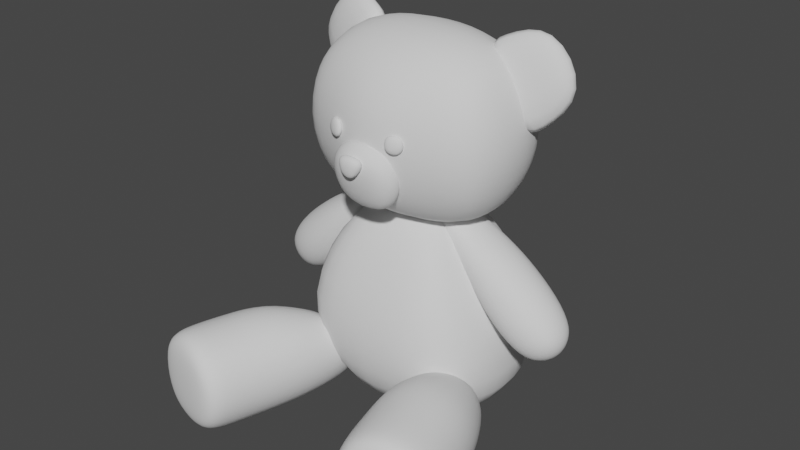 # Source: oso.blend  (saved by Blender 2.83.20; exported with 4.5.12 LTS)
import bpy
from mathutils import Matrix  # noqa: F401  (used for matrix-valued properties, if any)

bpy.ops.wm.read_factory_settings(use_empty=True)
scene = bpy.context.scene
scene.name = 'Scene'

# ---- collections
col_collection = bpy.data.collections.new('Collection'); scene.collection.children.link(col_collection)

# ---- world
world_world = bpy.data.worlds.new('World'); scene.world = world_world
world_world.use_nodes = True; world_world.node_tree.nodes.clear()
_N = world_world.node_tree.nodes; _L = world_world.node_tree.links
n0 = _N.new('ShaderNodeOutputWorld'); n0.name = 'World Output'; n0.location = (300, 300)
n1 = _N.new('ShaderNodeBackground'); n1.name = 'Background'; n1.location = (10, 300)
n1.inputs[0].default_value = (0.05088, 0.05088, 0.05088, 1.0)
_L.new(n1.outputs[0], n0.inputs[0])
n0.is_active_output = True
world_world.color = (0.05088, 0.05088, 0.05088)
world_world.use_sun_shadow = False
world_world.sun_shadow_jitter_overblur = 0.0

# ---- meshes
me_cube = bpy.data.meshes.new('Cube')
me_cube.from_pydata([(0.8879, -0.1597, -0.925), (0.4941, -0.434, 0.925), (0.8879, 0.7333, -0.925), (0.4941, 0.4626, 0.925), (0.8879, 0.7333, 1.342e-08), (1.046, 0.001394, -0.925), (0.4941, 0.001394, 0.925), (0.8879, -0.9236, 1.342e-08), (0.9652, 0.001394, 1.342e-08), (-0.8879, -0.1597, -0.925), (-0.4941, -0.434, 0.925), (-0.8879, 0.7333, -0.925), (-0.4941, 0.4626, 0.925), (-1.032e-09, 0.7333, -0.925), (-1.032e-09, 0.4626, 0.925), (-0.8879, 0.7333, 1.342e-08), (-1.046, 0.001394, -0.925), (-0.4941, 0.001394, 0.925), (-0.8879, -0.9236, 1.342e-08), (-1.032e-09, -0.9236, -0.925), (-1.032e-09, -0.434, 0.925), (-1.032e-09, 0.001394, 0.925), (-1.032e-09, 0.001394, -0.925), (-1.032e-09, -0.9236, 1.342e-08), (-0.9652, 0.001394, 1.342e-08), (-1.032e-09, 0.908, 1.342e-08)], [], [(25, 14, 3, 4), (8, 6, 1, 7), (22, 5, 0, 19), (6, 21, 20, 1), (3, 14, 21, 6), (13, 2, 5, 22), (0, 7, 23, 19), (7, 1, 20, 23), (5, 8, 7, 0), (2, 4, 8, 5), (4, 3, 6, 8), (13, 25, 4, 2), (25, 15, 12, 14), (24, 18, 10, 17), (22, 19, 9, 16), (17, 10, 20, 21), (12, 17, 21, 14), (13, 22, 16, 11), (9, 19, 23, 18), (18, 23, 20, 10), (16, 9, 18, 24), (11, 16, 24, 15), (15, 24, 17, 12), (13, 11, 15, 25)])
me_cube.polygons.foreach_set('use_smooth', [True] * 24)
_uv = me_cube.uv_layers.new(name='UVMap')
_uv.uv.foreach_set('vector', [0.5, 0.375, 0.625, 0.375, 0.625, 0.5, 0.5, 0.5, 0.5, 0.625, 0.625, 0.625, 0.625, 0.75, 0.5, 0.75, 0.25, 0.625, 0.375, 0.625, 0.375, 0.75, 0.25, 0.75, 0.625, 0.625, 0.75, 0.625, 0.75, 0.75, 0.625, 0.75, 0.625, 0.5, 0.75, 0.5, 0.75, 0.625, 0.625, 0.625, 0.25, 0.5, 0.375, 0.5, 0.375, 0.625, 0.25, 0.625, 0.375, 0.75, 0.5, 0.75, 0.5, 0.875, 0.375, 0.875, 0.5, 0.75, 0.625, 0.75, 0.625, 0.875, 0.5, 0.875, 0.375, 0.625, 0.5, 0.625, 0.5, 0.75, 0.375, 0.75, 0.375, 0.5, 0.5, 0.5, 0.5, 0.625, 0.375, 0.625, 0.5, 0.5, 0.625, 0.5, 0.625, 0.625, 0.5, 0.625, 0.375, 0.375, 0.5, 0.375, 0.5, 0.5, 0.375, 0.5, 0.5, 0.375, 0.5, 0.5, 0.625, 0.5, 0.625, 0.375, 0.5, 0.625, 0.5, 0.75, 0.625, 0.75, 0.625, 0.625, 0.25, 0.625, 0.25, 0.75, 0.375, 0.75, 0.375, 0.625, 0.625, 0.625, 0.625, 0.75, 0.75, 0.75, 0.75, 0.625, 0.625, 0.5, 0.625, 0.625, 0.75, 0.625, 0.75, 0.5, 0.25, 0.5, 0.25, 0.625, 0.375, 0.625, 0.375, 0.5, 0.375, 0.75, 0.375, 0.875, 0.5, 0.875, 0.5, 0.75, 0.5, 0.75, 0.5, 0.875, 0.625, 0.875, 0.625, 0.75, 0.375, 0.625, 0.375, 0.75, 0.5, 0.75, 0.5, 0.625, 0.375, 0.5, 0.375, 0.625, 0.5, 0.625, 0.5, 0.5, 0.5, 0.5, 0.5, 0.625, 0.625, 0.625, 0.625, 0.5, 0.375, 0.375, 0.375, 0.5, 0.5, 0.5, 0.5, 0.375])
me_cube.use_remesh_fix_poles = True
me_cube.use_remesh_preserve_attributes = False
me_cube.use_mirror_vertex_groups = False
me_cube.update()
me_cube_002 = bpy.data.meshes.new('Cube.002')
me_cube_002.from_pydata([(-0.8105, -0.4109, -0.5), (-0.8105, -0.4109, 0.5), (-0.8105, 0.4109, -0.5), (-0.8105, 0.4109, 0.5), (0.8105, -0.4109, -0.5), (0.8105, -0.4109, 0.5), (0.8105, 0.4109, -0.5), (0.8105, 0.4109, 0.5), (3.68e-09, 0.6667, -0.6667), (3.68e-09, 0.6667, 0.6667), (-3.389e-09, -0.6667, -0.6667), (-3.389e-09, -0.6667, 0.6667), (-0.8697, -4.85e-10, -0.6096), (-0.9403, -0.5009, -1.863e-09), (-0.8697, -6.607e-09, 0.6096), (-0.9403, 0.5009, -2.794e-09), (-0.5061, 0.5243, -0.6381), (0.5061, 0.5243, 0.6381), (0.9403, 0.5009, -2.794e-09), (0.8697, -1.503e-08, -0.6096), (0.8697, -2.781e-09, 0.6096), (0.9403, -0.5009, -2.794e-09), (0.5061, -0.5243, -0.6381), (-0.5061, -0.5243, 0.6381), (0.5061, 0.5243, -0.6381), (-0.5061, 0.5243, 0.6381), (-0.5061, -0.5243, -0.6381), (0.5061, -0.5243, 0.6381), (1.453e-10, 0.0, 0.9167), (1.453e-10, 0.0, -0.9167), (-3.676e-09, -0.9167, 0.0), (3.967e-09, 0.9167, 0.0), (-1.075, -1.12e-08, 5.588e-09), (0.5535, 0.7215, 9.313e-10), (1.075, -1.196e-08, 5.588e-09), (-0.5535, -0.7215, 9.313e-10), (0.512, -8.903e-09, -0.8781), (-0.512, -9.668e-09, 0.8781), (0.512, 4.872e-09, 0.8781), (-0.512, 4.872e-09, -0.8781), (0.5535, -0.7215, 0.0), (-0.5535, 0.7215, 0.0)], [], [(0, 13, 32, 12), (13, 1, 14, 32), (32, 14, 3, 15), (12, 32, 15, 2), (8, 31, 33, 24), (31, 9, 17, 33), (33, 17, 7, 18), (24, 33, 18, 6), (6, 18, 34, 19), (18, 7, 20, 34), (34, 20, 5, 21), (19, 34, 21, 4), (10, 30, 35, 26), (30, 11, 23, 35), (35, 23, 1, 13), (26, 35, 13, 0), (8, 24, 36, 29), (24, 6, 19, 36), (36, 19, 4, 22), (29, 36, 22, 10), (9, 25, 37, 28), (25, 3, 14, 37), (37, 14, 1, 23), (28, 37, 23, 11), (7, 17, 38, 20), (17, 9, 28, 38), (38, 28, 11, 27), (20, 38, 27, 5), (2, 16, 39, 12), (16, 8, 29, 39), (39, 29, 10, 26), (12, 39, 26, 0), (4, 21, 40, 22), (21, 5, 27, 40), (40, 27, 11, 30), (22, 40, 30, 10), (2, 15, 41, 16), (15, 3, 25, 41), (41, 25, 9, 31), (16, 41, 31, 8)])
me_cube_002.polygons.foreach_set('use_smooth', [True] * 40)
_uv = me_cube_002.uv_layers.new(name='UVMap')
_uv.uv.foreach_set('vector', [0.375, 0.0, 0.5, 0.0, 0.5, 0.1224, 0.375, 0.1224, 0.5, 0.0, 0.625, 0.0, 0.625, 0.1224, 0.5, 0.1224, 0.5, 0.1224, 0.625, 0.1224, 0.625, 0.2292, 0.5, 0.2292, 0.375, 0.1224, 0.5, 0.1224, 0.5, 0.2292, 0.375, 0.2292, 0.375, 0.375, 0.5, 0.375, 0.5, 0.4384, 0.3724, 0.4349, 0.5, 0.375, 0.625, 0.375, 0.6276, 0.4349, 0.5, 0.4384, 0.5, 0.4384, 0.6276, 0.4349, 0.6458, 0.4792, 0.5, 0.5139, 0.3724, 0.4349, 0.5, 0.4384, 0.5, 0.5139, 0.3542, 0.4792, 0.3542, 0.4792, 0.5, 0.5139, 0.5, 0.625, 0.3889, 0.625, 0.5, 0.5139, 0.6458, 0.4792, 0.6111, 0.625, 0.5, 0.625, 0.5, 0.625, 0.6111, 0.625, 0.6458, 0.7708, 0.5, 0.7361, 0.3889, 0.625, 0.5, 0.625, 0.5, 0.7361, 0.3542, 0.7708, 0.375, 0.875, 0.5, 0.875, 0.5, 0.9375, 0.375, 0.9375, 0.5, 0.875, 0.625, 0.875, 0.625, 0.9375, 0.5, 0.9375, 0.5, 0.9375, 0.625, 0.9375, 0.625, 1.0, 0.5, 1.0, 0.375, 0.9375, 0.5, 0.9375, 0.5, 1.0, 0.375, 1.0, 0.25, 0.5, 0.3099, 0.4974, 0.3134, 0.625, 0.25, 0.625, 0.3099, 0.4974, 0.3542, 0.4792, 0.3889, 0.625, 0.3134, 0.625, 0.3134, 0.625, 0.3889, 0.625, 0.3542, 0.7708, 0.3099, 0.7526, 0.25, 0.625, 0.3134, 0.625, 0.3099, 0.7526, 0.25, 0.75, 0.75, 0.5, 0.8125, 0.5, 0.8125, 0.625, 0.75, 0.625, 0.8125, 0.5, 0.875, 0.5, 0.875, 0.625, 0.8125, 0.625, 0.8125, 0.625, 0.875, 0.625, 0.875, 0.75, 0.8125, 0.75, 0.75, 0.625, 0.8125, 0.625, 0.8125, 0.75, 0.75, 0.75, 0.6458, 0.4792, 0.6901, 0.4974, 0.6866, 0.625, 0.6111, 0.625, 0.6901, 0.4974, 0.75, 0.5, 0.75, 0.625, 0.6866, 0.625, 0.6866, 0.625, 0.75, 0.625, 0.75, 0.75, 0.6901, 0.7526, 0.6111, 0.625, 0.6866, 0.625, 0.6901, 0.7526, 0.6458, 0.7708, 0.125, 0.5, 0.1875, 0.5, 0.1875, 0.625, 0.125, 0.625, 0.1875, 0.5, 0.25, 0.5, 0.25, 0.625, 0.1875, 0.625, 0.1875, 0.625, 0.25, 0.625, 0.25, 0.75, 0.1875, 0.75, 0.125, 0.625, 0.1875, 0.625, 0.1875, 0.75, 0.125, 0.75, 0.3542, 0.7708, 0.5, 0.7361, 0.5, 0.8116, 0.3724, 0.8151, 0.5, 0.7361, 0.6458, 0.7708, 0.6276, 0.8151, 0.5, 0.8116, 0.5, 0.8116, 0.6276, 0.8151, 0.625, 0.875, 0.5, 0.875, 0.3724, 0.8151, 0.5, 0.8116, 0.5, 0.875, 0.375, 0.875, 0.375, 0.2292, 0.5, 0.2292, 0.5, 0.3099, 0.375, 0.3099, 0.5, 0.2292, 0.625, 0.2292, 0.625, 0.3099, 0.5, 0.3099, 0.5, 0.3099, 0.625, 0.3099, 0.625, 0.375, 0.5, 0.375, 0.375, 0.3099, 0.5, 0.3099, 0.5, 0.375, 0.375, 0.375])
me_cube_002.use_remesh_fix_poles = True
me_cube_002.use_remesh_preserve_attributes = False
me_cube_002.use_mirror_vertex_groups = False
me_cube_002.update()
me_cube_003 = bpy.data.meshes.new('Cube.003')
me_cube_003.from_pydata([(-0.2217, -0.7658, 2.208), (-0.2217, -0.8863, 2.618), (-0.2217, -0.583, 2.287), (-0.2217, -0.6624, 2.698), (0.2217, -0.7658, 2.208), (0.2217, -0.8863, 2.618), (0.2217, -0.583, 2.287), (0.2217, -0.6624, 2.698), (-0.05423, -0.9458, 2.518), (-0.09027, -0.9507, 2.647), (-0.05423, -0.8864, 2.528), (-0.09027, -0.8661, 2.657), (0.05423, -0.9458, 2.518), (0.09027, -0.9507, 2.647), (0.05423, -0.8864, 2.528), (0.09027, -0.8661, 2.657), (-0.2703, -0.6612, 2.203), (-0.2703, -0.8461, 2.405), (-0.2703, -0.767, 2.703), (-0.2703, -0.5821, 2.501), (6.054e-09, -0.5497, 2.251), (-5.588e-09, -0.6967, 2.751), (0.2703, -0.5821, 2.501), (0.2703, -0.6612, 2.203), (0.2703, -0.767, 2.703), (0.2703, -0.8461, 2.405), (-2.328e-09, -0.7726, 2.155), (1.863e-09, -0.9196, 2.655), (-0.05871, -0.9156, 2.509), (-0.08808, -0.9547, 2.582), (-0.1174, -0.8963, 2.666), (-0.08808, -0.8572, 2.594), (1.281e-09, -0.8794, 2.515), (-4.657e-10, -0.8853, 2.672), (0.08808, -0.8572, 2.594), (0.05871, -0.9156, 2.509), (0.1174, -0.8963, 2.666), (0.08808, -0.9547, 2.582), (-1.281e-09, -0.9518, 2.503), (5.821e-10, -0.9577, 2.661), (-0.3722, -0.6935, 2.453), (2.328e-09, -0.5812, 2.519), (0.3722, -0.6935, 2.453), (-2.328e-09, -0.8881, 2.386), (4.657e-09, -0.6334, 2.109), (-6.054e-09, -0.8359, 2.797), (-0.1213, -0.8934, 2.588), (-4.657e-10, -0.8687, 2.596), (0.1213, -0.8934, 2.588), (4.657e-10, -0.9684, 2.58), (8.149e-10, -0.9145, 2.48), (-1.281e-09, -0.9226, 2.696)], [], [(0, 17, 40, 16), (17, 1, 18, 40), (40, 18, 3, 19), (16, 40, 19, 2), (2, 19, 41, 20), (19, 3, 21, 41), (41, 21, 7, 22), (20, 41, 22, 6), (6, 22, 42, 23), (22, 7, 24, 42), (42, 24, 5, 25), (23, 42, 25, 4), (4, 25, 43, 26), (25, 5, 27, 43), (43, 27, 1, 17), (26, 43, 17, 0), (2, 20, 44, 16), (20, 6, 23, 44), (44, 23, 4, 26), (16, 44, 26, 0), (7, 21, 45, 24), (21, 3, 18, 45), (45, 18, 1, 27), (24, 45, 27, 5), (8, 29, 46, 28), (29, 9, 30, 46), (46, 30, 11, 31), (28, 46, 31, 10), (10, 31, 47, 32), (31, 11, 33, 47), (47, 33, 15, 34), (32, 47, 34, 14), (14, 34, 48, 35), (34, 15, 36, 48), (48, 36, 13, 37), (35, 48, 37, 12), (12, 37, 49, 38), (37, 13, 39, 49), (49, 39, 9, 29), (38, 49, 29, 8), (10, 32, 50, 28), (32, 14, 35, 50), (50, 35, 12, 38), (28, 50, 38, 8), (15, 33, 51, 36), (33, 11, 30, 51), (51, 30, 9, 39), (36, 51, 39, 13)])
me_cube_003.polygons.foreach_set('use_smooth', [True] * 48)
_uv = me_cube_003.uv_layers.new(name='UVMap')
_uv.uv.foreach_set('vector', [0.375, 0.0, 0.5, 0.0, 0.5, 0.125, 0.375, 0.125, 0.5, 0.0, 0.625, 0.0, 0.625, 0.125, 0.5, 0.125, 0.5, 0.125, 0.625, 0.125, 0.625, 0.25, 0.5, 0.25, 0.375, 0.125, 0.5, 0.125, 0.5, 0.25, 0.375, 0.25, 0.375, 0.25, 0.5, 0.25, 0.5, 0.3733, 0.3698, 0.3698, 0.5, 0.25, 0.625, 0.25, 0.6302, 0.3698, 0.5, 0.3733, 0.5, 0.3733, 0.6302, 0.3698, 0.6667, 0.4583, 0.5, 0.4931, 0.3698, 0.3698, 0.5, 0.3733, 0.5, 0.4931, 0.3333, 0.4583, 0.3333, 0.4583, 0.5, 0.4931, 0.5, 0.625, 0.3681, 0.625, 0.5, 0.4931, 0.6667, 0.4583, 0.6319, 0.625, 0.5, 0.625, 0.5, 0.625, 0.6319, 0.625, 0.6667, 0.7917, 0.5, 0.7569, 0.3681, 0.625, 0.5, 0.625, 0.5, 0.7569, 0.3333, 0.7917, 0.3333, 0.7917, 0.5, 0.7569, 0.5, 0.8767, 0.3698, 0.8802, 0.5, 0.7569, 0.6667, 0.7917, 0.6302, 0.8802, 0.5, 0.8767, 0.5, 0.8767, 0.6302, 0.8802, 0.625, 1.0, 0.5, 1.0, 0.3698, 0.8802, 0.5, 0.8767, 0.5, 1.0, 0.375, 1.0, 0.125, 0.5, 0.2448, 0.4948, 0.2483, 0.625, 0.125, 0.625, 0.2448, 0.4948, 0.3333, 0.4583, 0.3681, 0.625, 0.2483, 0.625, 0.2483, 0.625, 0.3681, 0.625, 0.3333, 0.7917, 0.2448, 0.7552, 0.125, 0.625, 0.2483, 0.625, 0.2448, 0.7552, 0.125, 0.75, 0.6667, 0.4583, 0.7552, 0.4948, 0.7517, 0.625, 0.6319, 0.625, 0.7552, 0.4948, 0.875, 0.5, 0.875, 0.625, 0.7517, 0.625, 0.7517, 0.625, 0.875, 0.625, 0.875, 0.75, 0.7552, 0.7552, 0.6319, 0.625, 0.7517, 0.625, 0.7552, 0.7552, 0.6667, 0.7917, 0.375, 0.0, 0.5, 0.0, 0.5, 0.125, 0.375, 0.125, 0.5, 0.0, 0.625, 0.0, 0.625, 0.125, 0.5, 0.125, 0.5, 0.125, 0.625, 0.125, 0.625, 0.25, 0.5, 0.25, 0.375, 0.125, 0.5, 0.125, 0.5, 0.25, 0.375, 0.25, 0.375, 0.25, 0.5, 0.25, 0.5, 0.3733, 0.3698, 0.3698, 0.5, 0.25, 0.625, 0.25, 0.6302, 0.3698, 0.5, 0.3733, 0.5, 0.3733, 0.6302, 0.3698, 0.6667, 0.4583, 0.5, 0.4931, 0.3698, 0.3698, 0.5, 0.3733, 0.5, 0.4931, 0.3333, 0.4583, 0.3333, 0.4583, 0.5, 0.4931, 0.5, 0.625, 0.3681, 0.625, 0.5, 0.4931, 0.6667, 0.4583, 0.6319, 0.625, 0.5, 0.625, 0.5, 0.625, 0.6319, 0.625, 0.6667, 0.7917, 0.5, 0.7569, 0.3681, 0.625, 0.5, 0.625, 0.5, 0.7569, 0.3333, 0.7917, 0.3333, 0.7917, 0.5, 0.7569, 0.5, 0.8767, 0.3698, 0.8802, 0.5, 0.7569, 0.6667, 0.7917, 0.6302, 0.8802, 0.5, 0.8767, 0.5, 0.8767, 0.6302, 0.8802, 0.625, 1.0, 0.5, 1.0, 0.3698, 0.8802, 0.5, 0.8767, 0.5, 1.0, 0.375, 1.0, 0.125, 0.5, 0.2448, 0.4948, 0.2483, 0.625, 0.125, 0.625, 0.2448, 0.4948, 0.3333, 0.4583, 0.3681, 0.625, 0.2483, 0.625, 0.2483, 0.625, 0.3681, 0.625, 0.3333, 0.7917, 0.2448, 0.7552, 0.125, 0.625, 0.2483, 0.625, 0.2448, 0.7552, 0.125, 0.75, 0.6667, 0.4583, 0.7552, 0.4948, 0.7517, 0.625, 0.6319, 0.625, 0.7552, 0.4948, 0.875, 0.5, 0.875, 0.625, 0.7517, 0.625, 0.7517, 0.625, 0.875, 0.625, 0.875, 0.75, 0.7552, 0.7552, 0.6319, 0.625, 0.7517, 0.625, 0.7552, 0.7552, 0.6667, 0.7917])
me_cube_003.use_remesh_fix_poles = True
me_cube_003.use_remesh_preserve_attributes = False
me_cube_003.use_mirror_vertex_groups = False
me_cube_003.update()
me_cube_004 = bpy.data.meshes.new('Cube.004')
me_cube_004.from_pydata([(0.1968, -0.2108, -0.6028), (-0.2515, -0.1833, 0.1134), (0.1349, 0.03687, -0.6677), (-0.2998, 0.07138, 0.06652), (0.6719, -0.034, -0.1843), (0.2739, -0.0111, 0.3509), (0.6235, 0.2207, -0.2311), (0.2256, 0.2436, 0.3041), (0.2621, 0.07808, -0.6316), (-0.1916, 0.1064, 0.1455), (0.324, -0.1696, -0.5667), (-0.1432, -0.1482, 0.1923)], [], [(0, 1, 3, 2), (8, 9, 7, 6), (6, 7, 5, 4), (10, 11, 1, 0), (8, 6, 4, 10), (9, 3, 1, 11), (7, 9, 11, 5), (2, 8, 10, 0), (4, 5, 11, 10), (2, 3, 9, 8)])
me_cube_004.polygons.foreach_set('use_smooth', [True] * 10)
_uv = me_cube_004.uv_layers.new(name='UVMap')
_uv.uv.foreach_set('vector', [0.375, 0.0, 0.625, 0.0, 0.625, 0.25, 0.375, 0.25, 0.375, 0.3019, 0.625, 0.3019, 0.625, 0.5, 0.375, 0.5, 0.375, 0.5, 0.625, 0.5, 0.625, 0.75, 0.375, 0.75, 0.375, 0.9481, 0.625, 0.9481, 0.625, 1.0, 0.375, 1.0, 0.1769, 0.5, 0.375, 0.5, 0.375, 0.75, 0.1769, 0.75, 0.8231, 0.5, 0.875, 0.5, 0.875, 0.75, 0.8231, 0.75, 0.625, 0.5, 0.8231, 0.5, 0.8231, 0.75, 0.625, 0.75, 0.125, 0.5, 0.1769, 0.5, 0.1769, 0.75, 0.125, 0.75, 0.375, 0.75, 0.625, 0.75, 0.625, 0.9481, 0.375, 0.9481, 0.375, 0.25, 0.625, 0.25, 0.625, 0.3019, 0.375, 0.3019])
me_cube_004.use_remesh_fix_poles = True
me_cube_004.use_remesh_preserve_attributes = False
me_cube_004.use_mirror_vertex_groups = False
me_cube_004.update()
me_cube_005 = bpy.data.meshes.new('Cube.005')
me_cube_005.from_pydata([(1.262, -0.1619, 0.8094), (0.1397, -0.1619, 1.863), (1.262, 0.1619, 0.8094), (0.1397, 0.1619, 1.863), (1.473, -0.1619, 1.054), (0.4654, -0.1619, 1.861), (1.473, 0.1619, 1.054), (0.4654, 0.1619, 1.861), (0.7713, -0.2338, 1.193), (0.7713, 0.2338, 1.193), (1.058, 0.2338, 1.501), (1.058, -0.2338, 1.501), (0.8369, -1.926, 0.7484), (0.5059, -0.5127, 0.6011), (0.829, -1.931, 0.1958), (0.4649, -0.3573, 0.1557), (1.357, -1.807, 0.7392), (0.8811, -0.4221, 0.5974), (1.349, -1.812, 0.1866), (0.8401, -0.2667, 0.1521), (0.5208, -1.067, 0.8213), (0.496, -1.008, 0.08448), (1.171, -0.8511, 0.07375), (1.196, -0.9104, 0.8105), (0.6802, -1.717, 0.1004), (1.374, -1.557, 0.08806), (1.384, -1.551, 0.8248), (0.6906, -1.71, 0.8372), (1.273, -1.858e-07, 0.7531), (0.5724, -0.2066, 1.49), (0.09931, -1.169e-07, 1.886), (1.061, 0.2238, 0.9066), (1.402, 0.1974, 0.9025), (0.3201, 0.1974, 1.889), (1.351, 0.2238, 1.24), (1.531, -2.414e-07, 1.052), (0.4544, -1.674e-07, 1.898), (1.351, -0.2238, 1.24), (1.402, -0.1974, 0.9025), (0.3201, -0.1974, 1.889), (1.061, -0.2238, 0.9066), (0.5724, 0.2066, 1.49), (0.7956, 0.2066, 1.691), (0.7956, -0.2066, 1.691), (0.9146, -0.3215, 1.347), (1.112, -2.085e-07, 1.559), (0.9146, 0.3215, 1.347), (0.7175, -1.449e-07, 1.135), (0.7785, -1.952, 0.4733), (0.4998, -0.6739, 0.6684), (0.4356, -0.4145, 0.3777), (0.74, -1.886, 0.1195), (1.091, -1.882, 0.1309), (0.6353, -0.2567, 0.1042), (1.404, -1.734, 0.1077), (1.412, -1.806, 0.4621), (0.8886, -0.3046, 0.3737), (1.414, -1.727, 0.8129), (1.1, -1.876, 0.8046), (0.6889, -0.4624, 0.6472), (0.6122, -1.408, 0.8306), (0.4609, -0.5372, 0.1001), (0.9567, -0.4194, 0.09395), (0.9956, -0.5561, 0.6623), (0.8631, -0.9999, 0.954), (1.31, -0.8513, 0.4401), (0.829, -0.9184, -0.05903), (0.3818, -1.067, 0.4549), (0.6, -1.407, 0.09377), (1.291, -1.248, 0.08166), (1.303, -1.25, 0.8184), (0.75, -1.88, 0.8247), (0.5554, -1.743, 0.4711), (1.025, -1.638, -0.04393), (1.509, -1.524, 0.4541), (1.039, -1.629, 0.9691), (0.5285, -1.232e-07, 1.456), (0.6815, 0.2843, 1.593), (0.8344, -1.937e-07, 1.73), (0.6815, -0.2843, 1.593), (1.473, -2.163e-07, 0.8406), (0.29, -1.36e-07, 1.93), (1.21, -0.308, 1.07), (1.41, -2.357e-07, 1.299), (1.21, 0.308, 1.07), (1.01, -1.722e-07, 0.8409), (0.3865, -0.6246, 0.3852), (0.7, -0.4478, -0.009954), (1.068, -0.4627, 0.3769), (0.7543, -0.6395, 0.7721), (1.101, -1.899, 0.4681), (0.6393, -0.2963, 0.3738), (0.96, -1.329, 0.9626), (1.427, -1.219, 0.4478), (0.9432, -1.327, -0.05043), (0.4765, -1.437, 0.4644), (0.6204, -1.912, 0.4743), (1.07, -1.812, -0.01898), (1.534, -1.703, 0.4581), (1.084, -1.803, 0.9514)], [], [(8, 29, 76, 47), (29, 1, 30, 76), (76, 30, 3, 41), (47, 76, 41, 9), (9, 41, 77, 46), (41, 3, 33, 77), (77, 33, 7, 42), (46, 77, 42, 10), (10, 42, 78, 45), (42, 7, 36, 78), (78, 36, 5, 43), (45, 78, 43, 11), (11, 43, 79, 44), (43, 5, 39, 79), (79, 39, 1, 29), (44, 79, 29, 8), (2, 32, 80, 28), (32, 6, 35, 80), (80, 35, 4, 38), (28, 80, 38, 0), (7, 33, 81, 36), (33, 3, 30, 81), (81, 30, 1, 39), (36, 81, 39, 5), (4, 37, 82, 38), (37, 11, 44, 82), (82, 44, 8, 40), (38, 82, 40, 0), (6, 34, 83, 35), (34, 10, 45, 83), (83, 45, 11, 37), (35, 83, 37, 4), (2, 31, 84, 32), (31, 9, 46, 84), (84, 46, 10, 34), (32, 84, 34, 6), (0, 40, 85, 28), (40, 8, 47, 85), (85, 47, 9, 31), (28, 85, 31, 2), (20, 49, 86, 67), (49, 13, 50, 86), (86, 50, 15, 61), (67, 86, 61, 21), (21, 61, 87, 66), (61, 15, 53, 87), (87, 53, 19, 62), (66, 87, 62, 22), (22, 62, 88, 65), (62, 19, 56, 88), (88, 56, 17, 63), (65, 88, 63, 23), (23, 63, 89, 64), (63, 17, 59, 89), (89, 59, 13, 49), (64, 89, 49, 20), (14, 52, 90, 48), (52, 18, 55, 90), (90, 55, 16, 58), (48, 90, 58, 12), (19, 53, 91, 56), (53, 15, 50, 91), (91, 50, 13, 59), (56, 91, 59, 17), (26, 70, 92, 75), (70, 23, 64, 92), (92, 64, 20, 60), (75, 92, 60, 27), (25, 69, 93, 74), (69, 22, 65, 93), (93, 65, 23, 70), (74, 93, 70, 26), (24, 68, 94, 73), (68, 21, 66, 94), (94, 66, 22, 69), (73, 94, 69, 25), (27, 60, 95, 72), (60, 20, 67, 95), (95, 67, 21, 68), (72, 95, 68, 24), (12, 71, 96, 48), (71, 27, 72, 96), (96, 72, 24, 51), (48, 96, 51, 14), (14, 51, 97, 52), (51, 24, 73, 97), (97, 73, 25, 54), (52, 97, 54, 18), (18, 54, 98, 55), (54, 25, 74, 98), (98, 74, 26, 57), (55, 98, 57, 16), (16, 57, 99, 58), (57, 26, 75, 99), (99, 75, 27, 71), (58, 99, 71, 12)])
me_cube_005.polygons.foreach_set('use_smooth', [True] * 96)
_uv = me_cube_005.uv_layers.new(name='UVMap')
_uv.uv.foreach_set('vector', [0.5, 0.0, 0.5625, 0.0, 0.5625, 0.125, 0.5, 0.125, 0.5625, 0.0, 0.625, 0.0, 0.625, 0.125, 0.5625, 0.125, 0.5625, 0.125, 0.625, 0.125, 0.625, 0.25, 0.5625, 0.25, 0.5, 0.125, 0.5625, 0.125, 0.5625, 0.25, 0.5, 0.25, 0.5, 0.25, 0.5625, 0.25, 0.5634, 0.3741, 0.5, 0.375, 0.5625, 0.25, 0.625, 0.25, 0.6302, 0.3698, 0.5634, 0.3741, 0.5634, 0.3741, 0.6302, 0.3698, 0.6667, 0.4583, 0.5664, 0.4965, 0.5, 0.375, 0.5634, 0.3741, 0.5664, 0.4965, 0.5, 0.5, 0.5, 0.5, 0.5664, 0.4965, 0.566, 0.625, 0.5, 0.625, 0.5664, 0.4965, 0.6667, 0.4583, 0.6493, 0.625, 0.566, 0.625, 0.566, 0.625, 0.6493, 0.625, 0.6667, 0.7917, 0.5664, 0.7535, 0.5, 0.625, 0.566, 0.625, 0.5664, 0.7535, 0.5, 0.75, 0.5, 0.75, 0.5664, 0.7535, 0.5634, 0.8759, 0.5, 0.875, 0.5664, 0.7535, 0.6667, 0.7917, 0.6302, 0.8802, 0.5634, 0.8759, 0.5634, 0.8759, 0.6302, 0.8802, 0.625, 1.0, 0.5625, 1.0, 0.5, 0.875, 0.5634, 0.8759, 0.5625, 1.0, 0.5, 1.0, 0.125, 0.5, 0.2448, 0.4948, 0.2465, 0.625, 0.125, 0.625, 0.2448, 0.4948, 0.3333, 0.4583, 0.3507, 0.625, 0.2465, 0.625, 0.2465, 0.625, 0.3507, 0.625, 0.3333, 0.7917, 0.2448, 0.7552, 0.125, 0.625, 0.2465, 0.625, 0.2448, 0.7552, 0.125, 0.75, 0.6667, 0.4583, 0.7552, 0.4948, 0.7535, 0.625, 0.6493, 0.625, 0.7552, 0.4948, 0.875, 0.5, 0.875, 0.625, 0.7535, 0.625, 0.7535, 0.625, 0.875, 0.625, 0.875, 0.75, 0.7552, 0.7552, 0.6493, 0.625, 0.7535, 0.625, 0.7552, 0.7552, 0.6667, 0.7917, 0.3333, 0.7917, 0.4336, 0.7535, 0.4366, 0.8759, 0.3698, 0.8802, 0.4336, 0.7535, 0.5, 0.75, 0.5, 0.875, 0.4366, 0.8759, 0.4366, 0.8759, 0.5, 0.875, 0.5, 1.0, 0.4375, 1.0, 0.3698, 0.8802, 0.4366, 0.8759, 0.4375, 1.0, 0.375, 1.0, 0.3333, 0.4583, 0.4336, 0.4965, 0.434, 0.625, 0.3507, 0.625, 0.4336, 0.4965, 0.5, 0.5, 0.5, 0.625, 0.434, 0.625, 0.434, 0.625, 0.5, 0.625, 0.5, 0.75, 0.4336, 0.7535, 0.3507, 0.625, 0.434, 0.625, 0.4336, 0.7535, 0.3333, 0.7917, 0.375, 0.25, 0.4375, 0.25, 0.4366, 0.3741, 0.3698, 0.3698, 0.4375, 0.25, 0.5, 0.25, 0.5, 0.375, 0.4366, 0.3741, 0.4366, 0.3741, 0.5, 0.375, 0.5, 0.5, 0.4336, 0.4965, 0.3698, 0.3698, 0.4366, 0.3741, 0.4336, 0.4965, 0.3333, 0.4583, 0.375, 0.0, 0.4375, 0.0, 0.4375, 0.125, 0.375, 0.125, 0.4375, 0.0, 0.5, 0.0, 0.5, 0.125, 0.4375, 0.125, 0.4375, 0.125, 0.5, 0.125, 0.5, 0.25, 0.4375, 0.25, 0.375, 0.125, 0.4375, 0.125, 0.4375, 0.25, 0.375, 0.25, 0.5038, 0.0, 0.563, 0.0, 0.563, 0.125, 0.5038, 0.125, 0.563, 0.0, 0.625, 0.0, 0.625, 0.125, 0.563, 0.125, 0.563, 0.125, 0.625, 0.125, 0.625, 0.25, 0.563, 0.25, 0.5038, 0.125, 0.563, 0.125, 0.563, 0.25, 0.5038, 0.25, 0.5038, 0.25, 0.563, 0.25, 0.5638, 0.3741, 0.5038, 0.375, 0.563, 0.25, 0.625, 0.25, 0.6302, 0.3698, 0.5638, 0.3741, 0.5638, 0.3741, 0.6302, 0.3698, 0.6667, 0.4583, 0.5669, 0.4965, 0.5038, 0.375, 0.5638, 0.3741, 0.5669, 0.4965, 0.5038, 0.5, 0.5038, 0.5, 0.5669, 0.4965, 0.5664, 0.625, 0.5038, 0.625, 0.5669, 0.4965, 0.6667, 0.4583, 0.6493, 0.625, 0.5664, 0.625, 0.5664, 0.625, 0.6493, 0.625, 0.6667, 0.7917, 0.5669, 0.7535, 0.5038, 0.625, 0.5664, 0.625, 0.5669, 0.7535, 0.5038, 0.75, 0.5038, 0.75, 0.5669, 0.7535, 0.5638, 0.8759, 0.5038, 0.875, 0.5669, 0.7535, 0.6667, 0.7917, 0.6302, 0.8802, 0.5638, 0.8759, 0.5638, 0.8759, 0.6302, 0.8802, 0.625, 1.0, 0.563, 1.0, 0.5038, 0.875, 0.5638, 0.8759, 0.563, 1.0, 0.5038, 1.0, 0.125, 0.5, 0.2448, 0.4948, 0.2451, 0.625, 0.125, 0.625, 0.2448, 0.4948, 0.3333, 0.4583, 0.3365, 0.625, 0.2451, 0.625, 0.2451, 0.625, 0.3365, 0.625, 0.3333, 0.7917, 0.2448, 0.7552, 0.125, 0.625, 0.2451, 0.625, 0.2448, 0.7552, 0.125, 0.75, 0.6667, 0.4583, 0.7552, 0.4948, 0.7535, 0.625, 0.6493, 0.625, 0.7552, 0.4948, 0.875, 0.5, 0.875, 0.625, 0.7535, 0.625, 0.7535, 0.625, 0.875, 0.625, 0.875, 0.75, 0.7552, 0.7552, 0.6493, 0.625, 0.7535, 0.625, 0.7552, 0.7552, 0.6667, 0.7917, 0.4109, 0.75, 0.4509, 0.75, 0.4509, 0.875, 0.4109, 0.875, 0.4509, 0.75, 0.5038, 0.75, 0.5038, 0.875, 0.4509, 0.875, 0.4509, 0.875, 0.5038, 0.875, 0.5038, 1.0, 0.4509, 1.0, 0.4109, 0.875, 0.4509, 0.875, 0.4509, 1.0, 0.4109, 1.0, 0.4109, 0.5, 0.4509, 0.5, 0.4509, 0.625, 0.4109, 0.625, 0.4509, 0.5, 0.5038, 0.5, 0.5038, 0.625, 0.4509, 0.625, 0.4509, 0.625, 0.5038, 0.625, 0.5038, 0.75, 0.4509, 0.75, 0.4109, 0.625, 0.4509, 0.625, 0.4509, 0.75, 0.4109, 0.75, 0.4109, 0.25, 0.4509, 0.25, 0.4509, 0.375, 0.4109, 0.375, 0.4509, 0.25, 0.5038, 0.25, 0.5038, 0.375, 0.4509, 0.375, 0.4509, 0.375, 0.5038, 0.375, 0.5038, 0.5, 0.4509, 0.5, 0.4109, 0.375, 0.4509, 0.375, 0.4509, 0.5, 0.4109, 0.5, 0.4109, 0.0, 0.4509, 0.0, 0.4509, 0.125, 0.4109, 0.125, 0.4509, 0.0, 0.5038, 0.0, 0.5038, 0.125, 0.4509, 0.125, 0.4509, 0.125, 0.5038, 0.125, 0.5038, 0.25, 0.4509, 0.25, 0.4109, 0.125, 0.4509, 0.125, 0.4509, 0.25, 0.4109, 0.25, 0.375, 0.0, 0.388, 0.0, 0.388, 0.125, 0.375, 0.125, 0.388, 0.0, 0.4109, 0.0, 0.4109, 0.125, 0.388, 0.125, 0.388, 0.125, 0.4109, 0.125, 0.4109, 0.25, 0.388, 0.25, 0.375, 0.125, 0.388, 0.125, 0.388, 0.25, 0.375, 0.25, 0.375, 0.25, 0.388, 0.25, 0.3871, 0.3741, 0.3698, 0.3698, 0.388, 0.25, 0.4109, 0.25, 0.4109, 0.375, 0.3871, 0.3741, 0.3871, 0.3741, 0.4109, 0.375, 0.4109, 0.5, 0.3837, 0.4965, 0.3698, 0.3698, 0.3871, 0.3741, 0.3837, 0.4965, 0.3333, 0.4583, 0.3333, 0.4583, 0.3837, 0.4965, 0.3831, 0.625, 0.3365, 0.625, 0.3837, 0.4965, 0.4109, 0.5, 0.4109, 0.625, 0.3831, 0.625, 0.3831, 0.625, 0.4109, 0.625, 0.4109, 0.75, 0.3837, 0.7535, 0.3365, 0.625, 0.3831, 0.625, 0.3837, 0.7535, 0.3333, 0.7917, 0.3333, 0.7917, 0.3837, 0.7535, 0.3871, 0.8759, 0.3698, 0.8802, 0.3837, 0.7535, 0.4109, 0.75, 0.4109, 0.875, 0.3871, 0.8759, 0.3871, 0.8759, 0.4109, 0.875, 0.4109, 1.0, 0.388, 1.0, 0.3698, 0.8802, 0.3871, 0.8759, 0.388, 1.0, 0.375, 1.0])
me_cube_005.use_remesh_fix_poles = True
me_cube_005.use_remesh_preserve_attributes = False
me_cube_005.use_mirror_vertex_groups = False
me_cube_005.update()
me_cube_006 = bpy.data.meshes.new('Cube.006')
me_cube_006.from_pydata([(0.2252, -0.816, 2.705), (0.2232, -0.7943, 2.89), (0.1977, -0.7442, 2.696), (0.1958, -0.7225, 2.881), (0.3997, -0.7501, 2.699), (0.3977, -0.7283, 2.884), (0.3723, -0.6783, 2.69), (0.3703, -0.6565, 2.875)], [], [(0, 1, 3, 2), (2, 3, 7, 6), (6, 7, 5, 4), (4, 5, 1, 0), (2, 6, 4, 0), (7, 3, 1, 5)])
me_cube_006.polygons.foreach_set('use_smooth', [True] * 6)
_uv = me_cube_006.uv_layers.new(name='UVMap')
_uv.uv.foreach_set('vector', [0.375, 0.0, 0.625, 0.0, 0.625, 0.25, 0.375, 0.25, 0.375, 0.25, 0.625, 0.25, 0.625, 0.5, 0.375, 0.5, 0.375, 0.5, 0.625, 0.5, 0.625, 0.75, 0.375, 0.75, 0.375, 0.75, 0.625, 0.75, 0.625, 1.0, 0.375, 1.0, 0.125, 0.5, 0.375, 0.5, 0.375, 0.75, 0.125, 0.75, 0.625, 0.5, 0.875, 0.5, 0.875, 0.75, 0.625, 0.75])
me_cube_006.use_remesh_fix_poles = True
me_cube_006.use_remesh_preserve_attributes = False
me_cube_006.use_mirror_vertex_groups = False
me_cube_006.update()
me_cube_007 = bpy.data.meshes.new('Cube.007')
me_cube_007.from_pydata([(-0.2347, 0.7154, 0.3319), (-0.2347, 0.7154, 0.8013), (-0.2347, 1.185, 0.3319), (-0.2347, 1.185, 0.8013), (0.2347, 0.7154, 0.3319), (0.2347, 0.7154, 0.8013), (0.2347, 1.185, 0.3319), (0.2347, 1.185, 0.8013), (-0.2861, 0.95, 0.2805), (-0.2861, 0.6639, 0.5666), (-0.2861, 0.95, 0.8527), (-0.2861, 1.236, 0.5666), (6.985e-09, 1.236, 0.2805), (-2.794e-09, 1.236, 0.8527), (0.2861, 1.236, 0.5666), (0.2861, 0.95, 0.2805), (0.2861, 0.95, 0.8527), (0.2861, 0.6639, 0.5666), (-3.26e-09, 0.6639, 0.2805), (4.657e-10, 0.6639, 0.8527), (-0.394, 0.95, 0.5666), (-4.657e-10, 1.344, 0.5666), (0.394, 0.95, 0.5666), (4.657e-10, 0.556, 0.5666), (9.313e-09, 0.95, 0.1726), (-5.122e-09, 0.95, 0.9606)], [], [(0, 9, 20, 8), (9, 1, 10, 20), (20, 10, 3, 11), (8, 20, 11, 2), (2, 11, 21, 12), (11, 3, 13, 21), (21, 13, 7, 14), (12, 21, 14, 6), (6, 14, 22, 15), (14, 7, 16, 22), (22, 16, 5, 17), (15, 22, 17, 4), (4, 17, 23, 18), (17, 5, 19, 23), (23, 19, 1, 9), (18, 23, 9, 0), (2, 12, 24, 8), (12, 6, 15, 24), (24, 15, 4, 18), (8, 24, 18, 0), (7, 13, 25, 16), (13, 3, 10, 25), (25, 10, 1, 19), (16, 25, 19, 5)])
me_cube_007.polygons.foreach_set('use_smooth', [True] * 24)
_uv = me_cube_007.uv_layers.new(name='UVMap')
_uv.uv.foreach_set('vector', [0.375, 0.0, 0.5, 0.0, 0.5, 0.125, 0.375, 0.125, 0.5, 0.0, 0.625, 0.0, 0.625, 0.125, 0.5, 0.125, 0.5, 0.125, 0.625, 0.125, 0.625, 0.25, 0.5, 0.25, 0.375, 0.125, 0.5, 0.125, 0.5, 0.25, 0.375, 0.25, 0.375, 0.25, 0.5, 0.25, 0.5, 0.3733, 0.3698, 0.3698, 0.5, 0.25, 0.625, 0.25, 0.6302, 0.3698, 0.5, 0.3733, 0.5, 0.3733, 0.6302, 0.3698, 0.6667, 0.4583, 0.5, 0.4931, 0.3698, 0.3698, 0.5, 0.3733, 0.5, 0.4931, 0.3333, 0.4583, 0.3333, 0.4583, 0.5, 0.4931, 0.5, 0.625, 0.3681, 0.625, 0.5, 0.4931, 0.6667, 0.4583, 0.6319, 0.625, 0.5, 0.625, 0.5, 0.625, 0.6319, 0.625, 0.6667, 0.7917, 0.5, 0.7569, 0.3681, 0.625, 0.5, 0.625, 0.5, 0.7569, 0.3333, 0.7917, 0.3333, 0.7917, 0.5, 0.7569, 0.5, 0.8767, 0.3698, 0.8802, 0.5, 0.7569, 0.6667, 0.7917, 0.6302, 0.8802, 0.5, 0.8767, 0.5, 0.8767, 0.6302, 0.8802, 0.625, 1.0, 0.5, 1.0, 0.3698, 0.8802, 0.5, 0.8767, 0.5, 1.0, 0.375, 1.0, 0.125, 0.5, 0.2448, 0.4948, 0.2483, 0.625, 0.125, 0.625, 0.2448, 0.4948, 0.3333, 0.4583, 0.3681, 0.625, 0.2483, 0.625, 0.2483, 0.625, 0.3681, 0.625, 0.3333, 0.7917, 0.2448, 0.7552, 0.125, 0.625, 0.2483, 0.625, 0.2448, 0.7552, 0.125, 0.75, 0.6667, 0.4583, 0.7552, 0.4948, 0.7517, 0.625, 0.6319, 0.625, 0.7552, 0.4948, 0.875, 0.5, 0.875, 0.625, 0.7517, 0.625, 0.7517, 0.625, 0.875, 0.625, 0.875, 0.75, 0.7552, 0.7552, 0.6319, 0.625, 0.7517, 0.625, 0.7552, 0.7552, 0.6667, 0.7917])
me_cube_007.use_remesh_fix_poles = True
me_cube_007.use_remesh_preserve_attributes = False
me_cube_007.use_mirror_vertex_groups = False
me_cube_007.update()

# ---- objects
ob_cube = bpy.data.objects.new('Cube', me_cube)
ob_cube_001 = bpy.data.objects.new('Cube.001', me_cube_002)
ob_cube_002 = bpy.data.objects.new('Cube.002', me_cube_003)
ob_cube_003 = bpy.data.objects.new('Cube.003', me_cube_004)
ob_cube_004 = bpy.data.objects.new('Cube.004', me_cube_005)
ob_cube_005 = bpy.data.objects.new('Cube.005', me_cube_006)
ob_cube_006 = bpy.data.objects.new('Cube.006', me_cube_007)

# ---- transforms, parenting, visibility, modifiers, constraints
ob_cube.location = (0.0, 0.0, 0.9635)
ob_cube.lineart.crease_threshold = 0.0
_m = ob_cube.modifiers.new('Subdivision', 'SUBSURF')
_m.uv_smooth = 'PRESERVE_CORNERS'
_m.show_only_control_edges = False
_m.use_creases = False
ob_cube_001.location = (0.0, 0.0, 2.615)
ob_cube_001.lineart.crease_threshold = 0.0
_m = ob_cube_001.modifiers.new('Subdivision', 'SUBSURF')
_m.uv_smooth = 'PRESERVE_CORNERS'
_m.show_only_control_edges = False
ob_cube_002.location = (0.0, 0.0, -0.1072)
ob_cube_002.lineart.crease_threshold = 0.0
_m = ob_cube_002.modifiers.new('Subdivision', 'SUBSURF')
_m.uv_smooth = 'PRESERVE_CORNERS'
_m.show_only_control_edges = False
ob_cube_003.location = (0.7614, 0.1945, 3.258)
ob_cube_003.lineart.crease_threshold = 0.0
_m = ob_cube_003.modifiers.new('Subdivision', 'SUBSURF')
_m.uv_smooth = 'PRESERVE_CORNERS'
_m.levels = 2
_m.show_only_control_edges = False
_m = ob_cube_003.modifiers.new('Mirror', 'MIRROR')
_m.mirror_object = ob_cube_001
ob_cube_004.location = (0.0, 0.0, 0.0)
ob_cube_004.lineart.crease_threshold = 0.0
_m = ob_cube_004.modifiers.new('Mirror', 'MIRROR')
_m = ob_cube_004.modifiers.new('Subdivision', 'SUBSURF')
_m.uv_smooth = 'PRESERVE_CORNERS'
_m.show_only_control_edges = False
ob_cube_005.location = (0.0, 0.0, -0.1072)
ob_cube_005.lineart.crease_threshold = 0.0
_m = ob_cube_005.modifiers.new('Subdivision', 'SUBSURF')
_m.uv_smooth = 'PRESERVE_CORNERS'
_m.show_only_control_edges = False
_m = ob_cube_005.modifiers.new('Mirror', 'MIRROR')
ob_cube_006.location = (0.0, 0.0, 0.0)
ob_cube_006.lineart.crease_threshold = 0.0
_m = ob_cube_006.modifiers.new('Subdivision', 'SUBSURF')
_m.uv_smooth = 'PRESERVE_CORNERS'

# ---- collection membership
col_collection.objects.link(ob_cube)
col_collection.objects.link(ob_cube_001)
col_collection.objects.link(ob_cube_002)
col_collection.objects.link(ob_cube_003)
col_collection.objects.link(ob_cube_004)
col_collection.objects.link(ob_cube_005)
col_collection.objects.link(ob_cube_006)

# ---- scene / render settings (as saved in the file)
scene.frame_start = 1; scene.frame_end = 250; scene.frame_set(2)
scene.render.engine = 'BLENDER_EEVEE_NEXT'
scene.cycles.use_denoising = False
scene.cycles.samples = 128
scene.cycles.sampling_pattern = 'TABULATED_SOBOL'
scene.cycles.use_adaptive_sampling = False
scene.cycles.use_light_tree = False
scene.view_settings.view_transform = 'Filmic'
bpy.context.view_layer.update()

# ---- added for rendering (the .blend has no active camera and no usable light): camera, sun
cam_auto = bpy.data.cameras.new('AutoCamera')
cam_auto.lens = 50.0
cam_auto.sensor_width = 36.0
cam_auto.clip_end = 1000.0
ob_auto_camera = bpy.data.objects.new('AutoCamera', cam_auto)
scene.collection.objects.link(ob_auto_camera)
ob_auto_camera.location = (5.32806, -6.69741, 5.99869)
ob_auto_camera.rotation_euler = (1.09748, -7.21219e-08, 0.694738)
scene.camera = ob_auto_camera
light_auto_sun = bpy.data.lights.new('AutoSun', 'SUN')
light_auto_sun.energy = 3.0
light_auto_sun.angle = 0.0523599
ob_auto_sun = bpy.data.objects.new('AutoSun', light_auto_sun)
scene.collection.objects.link(ob_auto_sun)
ob_auto_sun.rotation_euler = (0.872665, 0.174533, 0.523599)
bpy.context.view_layer.update()
